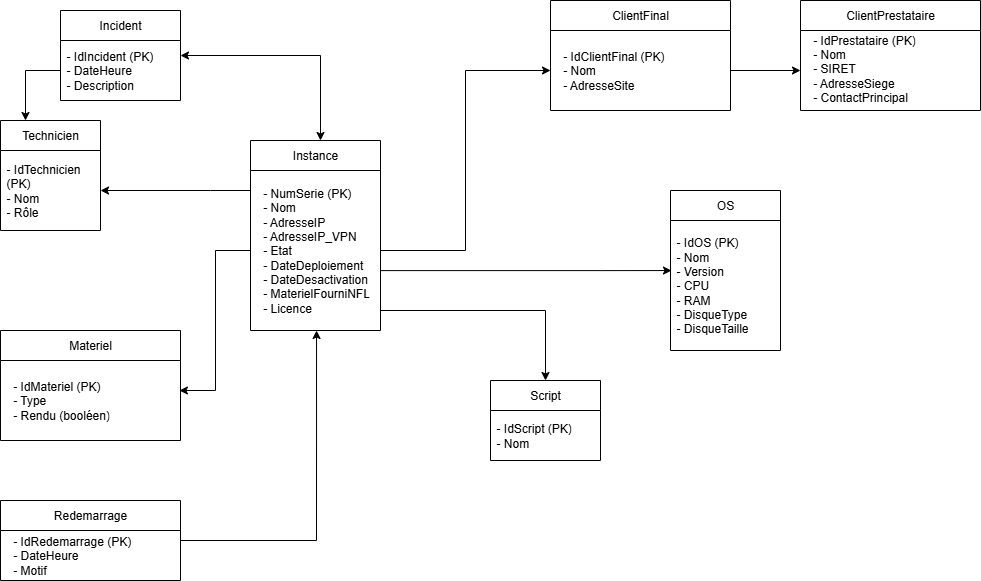

The diagram above was exported from draw.io. Its source (the exported page's mxGraphModel, read from the mxfile embedded in the PNG):
<mxGraphModel dx="2253" dy="783" grid="1" gridSize="10" guides="1" tooltips="1" connect="1" arrows="1" fold="1" page="1" pageScale="1" pageWidth="827" pageHeight="1169" math="0" shadow="0">
  <root>
    <mxCell id="0" />
    <mxCell id="1" parent="0" />
    <mxCell id="GoA0p_cctc6CG4KCoUGK-23" style="edgeStyle=orthogonalEdgeStyle;rounded=0;orthogonalLoop=1;jettySize=auto;html=1;entryX=1;entryY=0.5;entryDx=0;entryDy=0;startArrow=classic;startFill=1;" edge="1" parent="1" source="GoA0p_cctc6CG4KCoUGK-1" target="GoA0p_cctc6CG4KCoUGK-10">
      <mxGeometry relative="1" as="geometry">
        <Array as="points">
          <mxPoint x="270" y="105" />
        </Array>
      </mxGeometry>
    </mxCell>
    <mxCell id="GoA0p_cctc6CG4KCoUGK-1" value="Instance" style="swimlane;fontStyle=0;childLayout=stackLayout;horizontal=1;startSize=30;horizontalStack=0;resizeParent=1;resizeParentMax=0;resizeLast=0;collapsible=1;marginBottom=0;whiteSpace=wrap;html=1;" vertex="1" parent="1">
      <mxGeometry x="200" y="190" width="130" height="190" as="geometry" />
    </mxCell>
    <mxCell id="GoA0p_cctc6CG4KCoUGK-2" value="&lt;div&gt;&amp;nbsp; - NumSerie (PK)&amp;nbsp; &amp;nbsp;&lt;/div&gt;&lt;div&gt;&amp;nbsp; - Nom&amp;nbsp; &amp;nbsp; &amp;nbsp; &amp;nbsp; &amp;nbsp; &amp;nbsp; &amp;nbsp;&lt;/div&gt;&lt;div&gt;&amp;nbsp; - AdresseIP&amp;nbsp; &amp;nbsp; &amp;nbsp; &amp;nbsp;&lt;/div&gt;&lt;div&gt;&amp;nbsp; - AdresseIP_VPN&amp;nbsp; &amp;nbsp;&lt;/div&gt;&lt;div&gt;&amp;nbsp; - Etat&amp;nbsp; &amp;nbsp; &amp;nbsp; &amp;nbsp; &amp;nbsp; &amp;nbsp;&amp;nbsp;&lt;/div&gt;&lt;div&gt;&amp;nbsp; - DateDeploiement&amp;nbsp;&lt;/div&gt;&lt;div&gt;&amp;nbsp; - DateDesactivation&lt;/div&gt;&lt;div&gt;&amp;nbsp; - MaterielFourniNFL&lt;/div&gt;&lt;div&gt;&amp;nbsp; - Licence&lt;/div&gt;" style="text;strokeColor=none;fillColor=none;align=left;verticalAlign=middle;spacingLeft=4;spacingRight=4;overflow=hidden;points=[[0,0.5],[1,0.5]];portConstraint=eastwest;rotatable=0;whiteSpace=wrap;html=1;" vertex="1" parent="GoA0p_cctc6CG4KCoUGK-1">
      <mxGeometry y="30" width="130" height="160" as="geometry" />
    </mxCell>
    <mxCell id="GoA0p_cctc6CG4KCoUGK-4" value="OS" style="swimlane;fontStyle=0;childLayout=stackLayout;horizontal=1;startSize=30;horizontalStack=0;resizeParent=1;resizeParentMax=0;resizeLast=0;collapsible=1;marginBottom=0;whiteSpace=wrap;html=1;" vertex="1" parent="1">
      <mxGeometry x="620" y="240" width="110" height="160" as="geometry" />
    </mxCell>
    <mxCell id="GoA0p_cctc6CG4KCoUGK-5" value="&lt;div&gt;- IdOS (PK)&lt;/div&gt;&lt;div&gt;&lt;span style=&quot;background-color: transparent; color: light-dark(rgb(0, 0, 0), rgb(255, 255, 255));&quot;&gt;- Nom&lt;/span&gt;&lt;/div&gt;&lt;div&gt;- Version&lt;/div&gt;&lt;div&gt;- CPU&lt;/div&gt;&lt;div&gt;- RAM&lt;/div&gt;&lt;div&gt;- DisqueType&lt;/div&gt;&lt;div&gt;&lt;span style=&quot;background-color: transparent; color: light-dark(rgb(0, 0, 0), rgb(255, 255, 255));&quot;&gt;- DisqueTaille&lt;/span&gt;&lt;/div&gt;" style="text;strokeColor=none;fillColor=none;align=left;verticalAlign=middle;spacingLeft=4;spacingRight=4;overflow=hidden;points=[[0,0.5],[1,0.5]];portConstraint=eastwest;rotatable=0;whiteSpace=wrap;html=1;" vertex="1" parent="GoA0p_cctc6CG4KCoUGK-4">
      <mxGeometry y="30" width="110" height="130" as="geometry" />
    </mxCell>
    <mxCell id="GoA0p_cctc6CG4KCoUGK-6" value="Script" style="swimlane;fontStyle=0;childLayout=stackLayout;horizontal=1;startSize=30;horizontalStack=0;resizeParent=1;resizeParentMax=0;resizeLast=0;collapsible=1;marginBottom=0;whiteSpace=wrap;html=1;" vertex="1" parent="1">
      <mxGeometry x="440" y="430" width="110" height="80" as="geometry" />
    </mxCell>
    <mxCell id="GoA0p_cctc6CG4KCoUGK-7" value="&lt;div&gt;- IdScript (PK)&lt;/div&gt;&lt;div&gt;&lt;span style=&quot;background-color: transparent; color: light-dark(rgb(0, 0, 0), rgb(255, 255, 255));&quot;&gt;- Nom&lt;/span&gt;&lt;/div&gt;" style="text;strokeColor=none;fillColor=none;align=left;verticalAlign=middle;spacingLeft=4;spacingRight=4;overflow=hidden;points=[[0,0.5],[1,0.5]];portConstraint=eastwest;rotatable=0;whiteSpace=wrap;html=1;" vertex="1" parent="GoA0p_cctc6CG4KCoUGK-6">
      <mxGeometry y="30" width="110" height="50" as="geometry" />
    </mxCell>
    <mxCell id="GoA0p_cctc6CG4KCoUGK-8" value="Technicien" style="swimlane;fontStyle=0;childLayout=stackLayout;horizontal=1;startSize=30;horizontalStack=0;resizeParent=1;resizeParentMax=0;resizeLast=0;collapsible=1;marginBottom=0;whiteSpace=wrap;html=1;" vertex="1" parent="1">
      <mxGeometry x="-50" y="170" width="100" height="110" as="geometry" />
    </mxCell>
    <mxCell id="GoA0p_cctc6CG4KCoUGK-9" value="&lt;div&gt;- IdTechnicien (PK)&lt;/div&gt;&lt;div&gt;- Nom&lt;/div&gt;&lt;div&gt;&lt;span style=&quot;background-color: transparent; color: light-dark(rgb(0, 0, 0), rgb(255, 255, 255));&quot;&gt;- Rôle&lt;/span&gt;&lt;/div&gt;" style="text;strokeColor=none;fillColor=none;align=left;verticalAlign=middle;spacingLeft=4;spacingRight=4;overflow=hidden;points=[[0,0.5],[1,0.5]];portConstraint=eastwest;rotatable=0;whiteSpace=wrap;html=1;" vertex="1" parent="GoA0p_cctc6CG4KCoUGK-8">
      <mxGeometry y="30" width="100" height="80" as="geometry" />
    </mxCell>
    <mxCell id="GoA0p_cctc6CG4KCoUGK-10" value="Incident" style="swimlane;fontStyle=0;childLayout=stackLayout;horizontal=1;startSize=30;horizontalStack=0;resizeParent=1;resizeParentMax=0;resizeLast=0;collapsible=1;marginBottom=0;whiteSpace=wrap;html=1;" vertex="1" parent="1">
      <mxGeometry x="10" y="60" width="120" height="90" as="geometry" />
    </mxCell>
    <mxCell id="GoA0p_cctc6CG4KCoUGK-11" value="&lt;div&gt;- IdIncident (PK)&lt;/div&gt;&lt;div&gt;- DateHeure&lt;/div&gt;&lt;div&gt;&lt;span style=&quot;background-color: transparent; color: light-dark(rgb(0, 0, 0), rgb(255, 255, 255));&quot;&gt;- Description&lt;/span&gt;&lt;/div&gt;" style="text;strokeColor=none;fillColor=none;align=left;verticalAlign=middle;spacingLeft=4;spacingRight=4;overflow=hidden;points=[[0,0.5],[1,0.5]];portConstraint=eastwest;rotatable=0;whiteSpace=wrap;html=1;" vertex="1" parent="GoA0p_cctc6CG4KCoUGK-10">
      <mxGeometry y="30" width="120" height="60" as="geometry" />
    </mxCell>
    <mxCell id="GoA0p_cctc6CG4KCoUGK-12" value="Redemarrage" style="swimlane;fontStyle=0;childLayout=stackLayout;horizontal=1;startSize=30;horizontalStack=0;resizeParent=1;resizeParentMax=0;resizeLast=0;collapsible=1;marginBottom=0;whiteSpace=wrap;html=1;" vertex="1" parent="1">
      <mxGeometry x="-50" y="550" width="180" height="80" as="geometry" />
    </mxCell>
    <mxCell id="GoA0p_cctc6CG4KCoUGK-13" value="&lt;div&gt;&amp;nbsp; - IdRedemarrage (PK)&lt;/div&gt;&lt;div&gt;&amp;nbsp; - DateHeure&lt;/div&gt;&lt;div&gt;&amp;nbsp; - Motif&lt;/div&gt;" style="text;strokeColor=none;fillColor=none;align=left;verticalAlign=middle;spacingLeft=4;spacingRight=4;overflow=hidden;points=[[0,0.5],[1,0.5]];portConstraint=eastwest;rotatable=0;whiteSpace=wrap;html=1;" vertex="1" parent="GoA0p_cctc6CG4KCoUGK-12">
      <mxGeometry y="30" width="180" height="50" as="geometry" />
    </mxCell>
    <mxCell id="GoA0p_cctc6CG4KCoUGK-14" value="ClientFinal" style="swimlane;fontStyle=0;childLayout=stackLayout;horizontal=1;startSize=30;horizontalStack=0;resizeParent=1;resizeParentMax=0;resizeLast=0;collapsible=1;marginBottom=0;whiteSpace=wrap;html=1;" vertex="1" parent="1">
      <mxGeometry x="500" y="50" width="180" height="110" as="geometry" />
    </mxCell>
    <mxCell id="GoA0p_cctc6CG4KCoUGK-15" value="&lt;div&gt;&amp;nbsp; - IdClientFinal (PK)&lt;/div&gt;&lt;div&gt;&amp;nbsp; - Nom&lt;/div&gt;&lt;div&gt;&amp;nbsp; - AdresseSite&lt;/div&gt;" style="text;strokeColor=none;fillColor=none;align=left;verticalAlign=middle;spacingLeft=4;spacingRight=4;overflow=hidden;points=[[0,0.5],[1,0.5]];portConstraint=eastwest;rotatable=0;whiteSpace=wrap;html=1;" vertex="1" parent="GoA0p_cctc6CG4KCoUGK-14">
      <mxGeometry y="30" width="180" height="80" as="geometry" />
    </mxCell>
    <mxCell id="GoA0p_cctc6CG4KCoUGK-16" value="ClientPrestataire" style="swimlane;fontStyle=0;childLayout=stackLayout;horizontal=1;startSize=30;horizontalStack=0;resizeParent=1;resizeParentMax=0;resizeLast=0;collapsible=1;marginBottom=0;whiteSpace=wrap;html=1;" vertex="1" parent="1">
      <mxGeometry x="750" y="50" width="180" height="110" as="geometry" />
    </mxCell>
    <mxCell id="GoA0p_cctc6CG4KCoUGK-17" value="&lt;div&gt;&amp;nbsp; - IdPrestataire (PK)&lt;/div&gt;&lt;div&gt;&amp;nbsp; - Nom&lt;/div&gt;&lt;div&gt;&amp;nbsp; - SIRET&lt;/div&gt;&lt;div&gt;&amp;nbsp; - AdresseSiege&lt;/div&gt;&lt;div&gt;&amp;nbsp; - ContactPrincipal&lt;/div&gt;&lt;div&gt;&lt;br&gt;&lt;/div&gt;" style="text;strokeColor=none;fillColor=none;align=left;verticalAlign=middle;spacingLeft=4;spacingRight=4;overflow=hidden;points=[[0,0.5],[1,0.5]];portConstraint=eastwest;rotatable=0;whiteSpace=wrap;html=1;" vertex="1" parent="GoA0p_cctc6CG4KCoUGK-16">
      <mxGeometry y="30" width="180" height="80" as="geometry" />
    </mxCell>
    <mxCell id="GoA0p_cctc6CG4KCoUGK-18" value="Materiel" style="swimlane;fontStyle=0;childLayout=stackLayout;horizontal=1;startSize=30;horizontalStack=0;resizeParent=1;resizeParentMax=0;resizeLast=0;collapsible=1;marginBottom=0;whiteSpace=wrap;html=1;" vertex="1" parent="1">
      <mxGeometry x="-50" y="380" width="180" height="110" as="geometry" />
    </mxCell>
    <mxCell id="GoA0p_cctc6CG4KCoUGK-19" value="&lt;div&gt;&lt;div&gt;&amp;nbsp; - IdMateriel (PK)&lt;/div&gt;&lt;div&gt;&amp;nbsp; - Type&lt;/div&gt;&lt;div&gt;&amp;nbsp; - Rendu (booléen)&lt;/div&gt;&lt;/div&gt;" style="text;strokeColor=none;fillColor=none;align=left;verticalAlign=middle;spacingLeft=4;spacingRight=4;overflow=hidden;points=[[0,0.5],[1,0.5]];portConstraint=eastwest;rotatable=0;whiteSpace=wrap;html=1;" vertex="1" parent="GoA0p_cctc6CG4KCoUGK-18">
      <mxGeometry y="30" width="180" height="80" as="geometry" />
    </mxCell>
    <mxCell id="GoA0p_cctc6CG4KCoUGK-20" style="edgeStyle=orthogonalEdgeStyle;rounded=0;orthogonalLoop=1;jettySize=auto;html=1;entryX=0;entryY=0.5;entryDx=0;entryDy=0;" edge="1" parent="1" source="GoA0p_cctc6CG4KCoUGK-2" target="GoA0p_cctc6CG4KCoUGK-15">
      <mxGeometry relative="1" as="geometry" />
    </mxCell>
    <mxCell id="GoA0p_cctc6CG4KCoUGK-21" style="edgeStyle=orthogonalEdgeStyle;rounded=0;orthogonalLoop=1;jettySize=auto;html=1;entryX=0.994;entryY=0.375;entryDx=0;entryDy=0;entryPerimeter=0;" edge="1" parent="1" source="GoA0p_cctc6CG4KCoUGK-2" target="GoA0p_cctc6CG4KCoUGK-19">
      <mxGeometry relative="1" as="geometry" />
    </mxCell>
    <mxCell id="GoA0p_cctc6CG4KCoUGK-22" style="edgeStyle=orthogonalEdgeStyle;rounded=0;orthogonalLoop=1;jettySize=auto;html=1;entryX=0.508;entryY=1;entryDx=0;entryDy=0;entryPerimeter=0;" edge="1" parent="1" source="GoA0p_cctc6CG4KCoUGK-12" target="GoA0p_cctc6CG4KCoUGK-2">
      <mxGeometry relative="1" as="geometry">
        <Array as="points">
          <mxPoint x="266" y="590" />
        </Array>
      </mxGeometry>
    </mxCell>
    <mxCell id="GoA0p_cctc6CG4KCoUGK-24" style="edgeStyle=orthogonalEdgeStyle;rounded=0;orthogonalLoop=1;jettySize=auto;html=1;" edge="1" parent="1" source="GoA0p_cctc6CG4KCoUGK-2" target="GoA0p_cctc6CG4KCoUGK-9">
      <mxGeometry relative="1" as="geometry">
        <mxPoint x="50" y="220" as="targetPoint" />
        <Array as="points">
          <mxPoint x="160" y="240" />
          <mxPoint x="160" y="240" />
        </Array>
      </mxGeometry>
    </mxCell>
    <mxCell id="GoA0p_cctc6CG4KCoUGK-25" style="edgeStyle=orthogonalEdgeStyle;rounded=0;orthogonalLoop=1;jettySize=auto;html=1;entryX=0.009;entryY=0.385;entryDx=0;entryDy=0;entryPerimeter=0;" edge="1" parent="1" source="GoA0p_cctc6CG4KCoUGK-2" target="GoA0p_cctc6CG4KCoUGK-5">
      <mxGeometry relative="1" as="geometry">
        <Array as="points">
          <mxPoint x="551" y="320" />
        </Array>
      </mxGeometry>
    </mxCell>
    <mxCell id="GoA0p_cctc6CG4KCoUGK-26" style="edgeStyle=orthogonalEdgeStyle;rounded=0;orthogonalLoop=1;jettySize=auto;html=1;entryX=0.5;entryY=0;entryDx=0;entryDy=0;" edge="1" parent="1" source="GoA0p_cctc6CG4KCoUGK-2" target="GoA0p_cctc6CG4KCoUGK-6">
      <mxGeometry relative="1" as="geometry">
        <Array as="points">
          <mxPoint x="495" y="360" />
        </Array>
      </mxGeometry>
    </mxCell>
    <mxCell id="GoA0p_cctc6CG4KCoUGK-27" style="edgeStyle=orthogonalEdgeStyle;rounded=0;orthogonalLoop=1;jettySize=auto;html=1;entryX=0;entryY=0.5;entryDx=0;entryDy=0;" edge="1" parent="1" source="GoA0p_cctc6CG4KCoUGK-15" target="GoA0p_cctc6CG4KCoUGK-17">
      <mxGeometry relative="1" as="geometry" />
    </mxCell>
    <mxCell id="GoA0p_cctc6CG4KCoUGK-28" style="edgeStyle=orthogonalEdgeStyle;rounded=0;orthogonalLoop=1;jettySize=auto;html=1;entryX=0.25;entryY=0;entryDx=0;entryDy=0;" edge="1" parent="1" source="GoA0p_cctc6CG4KCoUGK-11" target="GoA0p_cctc6CG4KCoUGK-8">
      <mxGeometry relative="1" as="geometry" />
    </mxCell>
  </root>
</mxGraphModel>